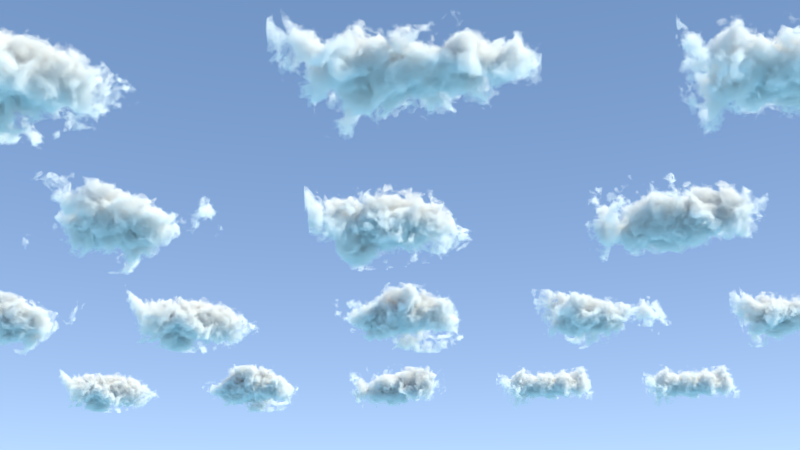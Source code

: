 # Source: CloudsProcSimple.blend  (saved by Blender 2.72.2; exported with 4.5.12 LTS)
import bpy
from mathutils import Matrix  # noqa: F401  (used for matrix-valued properties, if any)

bpy.ops.wm.read_factory_settings(use_empty=True)
scene = bpy.context.scene
scene.name = 'Scene'

# ---- collections
col_collection_1 = bpy.data.collections.new('Collection 1'); scene.collection.children.link(col_collection_1)
col_collection_11 = bpy.data.collections.new('Collection 11'); scene.collection.children.link(col_collection_11)

# ---- materials (node trees are filled in below, after node groups)
mat_material = bpy.data.materials.new('Material')
mat_material.alpha_threshold = 0.0
mat_material.roughness = 0.5
mat_material.line_color = (0.0, 0.0, 0.0, 1.0)

# ---- node groups
ng_clouds_procedural = bpy.data.node_groups.new('Clouds Procedural', 'ShaderNodeTree')
_s = ng_clouds_procedural.interface.new_socket(name='Volume', in_out='OUTPUT', socket_type='NodeSocketShader')
_s = ng_clouds_procedural.interface.new_socket(name='Base Noise scale', in_out='INPUT', socket_type='NodeSocketFloat')
_s.default_value = 1.0
_s.min_value = -1000.0
_s.max_value = 1000.0
_s = ng_clouds_procedural.interface.new_socket(name='Base Noise detail', in_out='INPUT', socket_type='NodeSocketFloat')
_s.default_value = 2.0
_s.min_value = 0.0
_s.max_value = 16.0
_s = ng_clouds_procedural.interface.new_socket(name='Base Noise distortion', in_out='INPUT', socket_type='NodeSocketFloat')
_s.min_value = -1000.0
_s.max_value = 1000.0
_s = ng_clouds_procedural.interface.new_socket(name='Additional Noise scale', in_out='INPUT', socket_type='NodeSocketFloat')
_s.default_value = 5.0
_s.min_value = -1000.0
_s.max_value = 1000.0
_s = ng_clouds_procedural.interface.new_socket(name='Additional Noise detail', in_out='INPUT', socket_type='NodeSocketFloat')
_s.default_value = 2.0
_s.min_value = 0.0
_s.max_value = 16.0
_s = ng_clouds_procedural.interface.new_socket(name='Additional Noise Distortion', in_out='INPUT', socket_type='NodeSocketFloat')
_s.min_value = -1000.0
_s.max_value = 1000.0
_s = ng_clouds_procedural.interface.new_socket(name='Additional Noise Mix weight', in_out='INPUT', socket_type='NodeSocketFloat')
_s.subtype = 'FACTOR'
_s.default_value = 1.0
_s.min_value = 0.0
_s.max_value = 1.0
_s = ng_clouds_procedural.interface.new_socket(name='Substraction Detail Noise', in_out='INPUT', socket_type='NodeSocketFloat')
_s.default_value = 10.0
_s.min_value = -1000.0
_s.max_value = 1000.0
_s = ng_clouds_procedural.interface.new_socket(name='Substraction Detail Noise Amount', in_out='INPUT', socket_type='NodeSocketFloat')
_s.subtype = 'FACTOR'
_s.default_value = 0.4
_s.min_value = 0.0
_s.max_value = 1.0
_s = ng_clouds_procedural.interface.new_socket(name='Volume Cutoff value', in_out='INPUT', socket_type='NodeSocketFloat')
_s.default_value = 0.5
_s.min_value = -1e+04
_s.max_value = 1e+04
_s = ng_clouds_procedural.interface.new_socket(name='Volume Density Multiplier', in_out='INPUT', socket_type='NodeSocketFloat')
_s.default_value = 10.0
_s.min_value = -1e+04
_s.max_value = 1e+04
_s = ng_clouds_procedural.interface.new_socket(name='Volume Scattering Color', in_out='INPUT', socket_type='NodeSocketColor')
_s.default_value = (0.8, 0.8, 0.8, 1.0)
_s = ng_clouds_procedural.interface.new_socket(name='Global Noise Multiplier', in_out='INPUT', socket_type='NodeSocketFloat')
_s.default_value = 1.0
_s.min_value = -1e+04
_s.max_value = 1e+04
_s = ng_clouds_procedural.interface.new_socket(name='Cloud Shape Variation', in_out='INPUT', socket_type='NodeSocketFloat')
_s.default_value = 9.5
_s.min_value = -1e+04
_s.max_value = 1e+04
_N = ng_clouds_procedural.nodes; _L = ng_clouds_procedural.links
n0 = _N.new('NodeFrame'); n0.name = 'Frame.003'; n0.location = (244, 325)
n0.label = 'Mix Gradient texture and Noise texture'
n0.width = 428
n1 = _N.new('NodeFrame'); n1.name = 'Frame'; n1.location = (-183, 14)
n1.label = 'Mix Noise Textures for more random shapes'
n1.width = 426
n2 = _N.new('NodeFrame'); n2.name = 'Frame.002'; n2.location = (787, 323)
n2.label = 'Volume Controls'
n2.width = 1066
n3 = _N.new('NodeFrame'); n3.name = 'Frame.004'; n3.location = (836, 105)
n3.label = 'Additional Noise Substraction Texture'
n3.width = 397
n4 = _N.new('NodeFrame'); n4.name = 'Frame.001'; n4.location = (-1391, 128)
n4.label = 'Noise Seed RANDOMIZER per object/particle'
n4.width = 735
n5 = _N.new('NodeFrame'); n5.name = 'Frame.005'; n5.location = (-1936, -340)
n5.label = 'Scale Multipliers'
n5.width = 155
n6 = _N.new('NodeReroute'); n6.name = 'Reroute.001'; n6.location = (150, -105)
n6.width = 16
n7 = _N.new('ShaderNodeMath'); n7.name = 'Math.001'; n7.location = (184, -35)
n7.hide = True
n7.operation = 'MULTIPLY'
n8 = _N.new('ShaderNodeMath'); n8.name = 'Math.002'; n8.location = (183, -88)
n8.hide = True
n8.operation = 'MULTIPLY'
n9 = _N.new('ShaderNodeMath'); n9.name = 'Math.003'; n9.location = (181, -140)
n9.hide = True
n9.operation = 'MULTIPLY'
n10 = _N.new('NodeReroute'); n10.name = 'Reroute.002'; n10.location = (987, 17)
n10.width = 16
n10.socket_idname = 'NodeSocketFloat'
n10.inputs[0].default_value = 0.0
n11 = _N.new('ShaderNodeMapping'); n11.name = 'Mapping'; n11.location = (-1483, 475)
n11.inputs[1].default_value = (-1.0, -1.0, -1.0)
n11.inputs[3].default_value = (2.0, 2.0, 2.0)
n12 = _N.new('ShaderNodeCombineXYZ'); n12.name = 'Combine XYZ'; n12.location = (311, -85)
n12.hide = True
n13 = _N.new('ShaderNodeTexNoise'); n13.name = 'Noise Texture.001'; n13.location = (30, -207)
n14 = _N.new('ShaderNodeSeparateXYZ'); n14.name = 'Separate XYZ'; n14.location = (30, -87)
n14.hide = True
n15 = _N.new('ShaderNodeTexCoord'); n15.name = 'Texture Coordinate'; n15.location = (-1818, 260)
n16 = _N.new('ShaderNodeTexNoise'); n16.name = 'Noise Texture'; n16.location = (32, -30)
n17 = _N.new('ShaderNodeMix'); n17.name = 'Mix'; n17.location = (256, -81)
n17.data_type = 'RGBA'
n17.blend_type = 'DIVIDE'
n18 = _N.new('NodeGroupOutput'); n18.name = 'Group Output'; n18.location = (1949, 88)
n19 = _N.new('ShaderNodeMath'); n19.name = 'Math.004'; n19.location = (562, -75)
n19.hide = True
n19.operation = 'GREATER_THAN'
n20 = _N.new('ShaderNodeMath'); n20.name = 'Math'; n20.location = (734, -83)
n20.hide = True
n20.operation = 'MULTIPLY'
n21 = _N.new('ShaderNodeVolumeScatter'); n21.name = 'Volume Scatter'; n21.location = (896, -64)
n21.width = 140
n22 = _N.new('ShaderNodeTexGradient'); n22.name = 'Gradient Texture'; n22.location = (30, -30)
n22.gradient_type = 'SPHERICAL'
n23 = _N.new('ShaderNodeMix'); n23.name = 'Mix.001'; n23.location = (227, -30)
n23.data_type = 'RGBA'
n23.blend_type = 'SUBTRACT'
n24 = _N.new('ShaderNodeTexNoise'); n24.name = 'Noise Texture.002'; n24.location = (30, -136)
n24.inputs[3].default_value = 6.0
n25 = _N.new('NodeReroute'); n25.name = 'Reroute.005'; n25.location = (1315, -571)
n25.width = 16
n26 = _N.new('NodeReroute'); n26.name = 'Reroute.003'; n26.location = (1303, -560)
n26.width = 16
n26.socket_idname = 'NodeSocketFloat'
n27 = _N.new('NodeReroute'); n27.name = 'Reroute.004'; n27.location = (1290, -545)
n27.width = 16
n27.socket_idname = 'NodeSocketFloat'
n28 = _N.new('NodeReroute'); n28.name = 'Reroute.008'; n28.location = (948, -499)
n28.width = 16
n28.socket_idname = 'NodeSocketFloatFactor'
n29 = _N.new('NodeReroute'); n29.name = 'Reroute.006'; n29.location = (-3, -405)
n29.width = 16
n29.socket_idname = 'NodeSocketFloatFactor'
n30 = _N.new('NodeReroute'); n30.name = 'Reroute.007'; n30.location = (778, -481)
n30.width = 16
n30.socket_idname = 'NodeSocketFloat'
n31 = _N.new('NodeReroute'); n31.name = 'Reroute.009'; n31.location = (238, 57)
n31.width = 16
n31.socket_idname = 'NodeSocketVector'
n32 = _N.new('NodeReroute'); n32.name = 'Reroute.010'; n32.location = (-205, -182)
n32.width = 16
n32.socket_idname = 'NodeSocketVector'
n33 = _N.new('ShaderNodeMath'); n33.name = 'Math.008'; n33.location = (479, -79)
n33.hide = True
n34 = _N.new('ShaderNodeMath'); n34.name = 'Math.009'; n34.location = (474, -122)
n34.hide = True
n35 = _N.new('ShaderNodeMath'); n35.name = 'Math.007'; n35.location = (485, -35)
n35.hide = True
n36 = _N.new('NodeReroute'); n36.name = 'Reroute'; n36.location = (444, -97)
n36.width = 16
n36.socket_idname = 'NodeSocketFloat'
n37 = _N.new('ShaderNodeSeparateXYZ'); n37.name = 'Separate XYZ.001'; n37.location = (304, -74)
n37.hide = True
n38 = _N.new('ShaderNodeCombineXYZ'); n38.name = 'Combine XYZ.001'; n38.location = (618, -72)
n38.hide = True
n39 = _N.new('ShaderNodeMath'); n39.name = 'Math.011'; n39.location = (196, -110)
n39.hide = True
n40 = _N.new('ShaderNodeParticleInfo'); n40.name = 'Particle Info'; n40.location = (30, -99)
n40.hide = True
n41 = _N.new('NodeReroute'); n41.name = 'Reroute.011'; n41.location = (180, -147)
n41.width = 16
n41.socket_idname = 'NodeSocketFloat'
n42 = _N.new('ShaderNodeMath'); n42.name = 'Math.006'; n42.location = (190, -157)
n42.hide = True
n42.operation = 'MULTIPLY'
n43 = _N.new('ShaderNodeMath'); n43.name = 'Math.005'; n43.location = (312, -124)
n43.hide = True
n44 = _N.new('ShaderNodeObjectInfo'); n44.name = 'Object Info'; n44.location = (61, -173)
n44.hide = True
n45 = _N.new('NodeGroupInput'); n45.name = 'Group Input'; n45.location = (-2227, -356)
n45.width = 244
n46 = _N.new('ShaderNodeMath'); n46.name = 'Math.012'; n46.location = (38, -35)
n46.hide = True
n46.operation = 'MULTIPLY'
n47 = _N.new('ShaderNodeMath'); n47.name = 'Math.013'; n47.location = (31, -111)
n47.hide = True
n47.operation = 'MULTIPLY'
n48 = _N.new('ShaderNodeMath'); n48.name = 'Math.014'; n48.location = (30, -185)
n48.hide = True
n48.operation = 'MULTIPLY'
n6.parent = n0
n7.parent = n0
n8.parent = n0
n9.parent = n0
n12.parent = n0
n13.parent = n1
n14.parent = n0
n16.parent = n1
n17.parent = n1
n19.parent = n2
n20.parent = n2
n21.parent = n2
n22.parent = n2
n23.parent = n3
n24.parent = n3
n33.parent = n4
n34.parent = n4
n35.parent = n4
n36.parent = n4
n37.parent = n4
n38.parent = n4
n39.parent = n4
n40.parent = n4
n41.parent = n4
n42.parent = n4
n43.parent = n4
n44.parent = n4
n46.parent = n5
n47.parent = n5
n48.parent = n5
_L.new(n15.outputs[0], n11.inputs[0])
_L.new(n11.outputs[0], n14.inputs[0])
_L.new(n21.outputs[0], n18.inputs[0])
_L.new(n20.outputs[0], n21.inputs[1])
_L.new(n12.outputs[0], n22.inputs[0])
_L.new(n14.outputs[1], n8.inputs[0])
_L.new(n14.outputs[2], n9.inputs[0])
_L.new(n14.outputs[0], n7.inputs[0])
_L.new(n7.outputs[0], n12.inputs[0])
_L.new(n8.outputs[0], n12.inputs[1])
_L.new(n9.outputs[0], n12.inputs[2])
_L.new(n15.outputs[3], n37.inputs[0])
_L.new(n19.outputs[0], n20.inputs[0])
_L.new(n37.outputs[0], n35.inputs[0])
_L.new(n38.outputs[0], n32.inputs[0])
_L.new(n35.outputs[0], n38.inputs[0])
_L.new(n43.outputs[0], n36.inputs[0])
_L.new(n36.outputs[0], n35.inputs[1])
_L.new(n36.outputs[0], n33.inputs[1])
_L.new(n36.outputs[0], n34.inputs[1])
_L.new(n37.outputs[1], n33.inputs[0])
_L.new(n37.outputs[2], n34.inputs[0])
_L.new(n34.outputs[0], n38.inputs[2])
_L.new(n33.outputs[0], n38.inputs[1])
_L.new(n44.outputs[5], n42.inputs[1])
_L.new(n16.outputs[0], n17.inputs[6])
_L.new(n13.outputs[0], n17.inputs[7])
_L.new(n17.outputs[2], n6.inputs[0])
_L.new(n6.outputs[0], n9.inputs[1])
_L.new(n6.outputs[0], n8.inputs[1])
_L.new(n6.outputs[0], n7.inputs[1])
_L.new(n45.outputs[0], n46.inputs[0])
_L.new(n45.outputs[2], n16.inputs[8])
_L.new(n45.outputs[3], n47.inputs[0])
_L.new(n45.outputs[5], n13.inputs[8])
_L.new(n45.outputs[1], n16.inputs[3])
_L.new(n45.outputs[4], n13.inputs[3])
_L.new(n45.outputs[6], n29.inputs[0])
_L.new(n45.outputs[9], n27.inputs[0])
_L.new(n45.outputs[10], n26.inputs[0])
_L.new(n45.outputs[11], n25.inputs[0])
_L.new(n26.outputs[0], n20.inputs[1])
_L.new(n27.outputs[0], n19.inputs[1])
_L.new(n25.outputs[0], n21.inputs[0])
_L.new(n29.outputs[0], n17.inputs[0])
_L.new(n24.outputs[0], n23.inputs[7])
_L.new(n22.outputs[1], n23.inputs[6])
_L.new(n23.outputs[2], n19.inputs[0])
_L.new(n38.outputs[0], n31.inputs[0])
_L.new(n45.outputs[7], n48.inputs[0])
_L.new(n45.outputs[8], n28.inputs[0])
_L.new(n30.outputs[0], n24.inputs[2])
_L.new(n28.outputs[0], n23.inputs[0])
_L.new(n31.outputs[0], n24.inputs[0])
_L.new(n32.outputs[0], n16.inputs[0])
_L.new(n32.outputs[0], n13.inputs[0])
_L.new(n42.outputs[0], n43.inputs[1])
_L.new(n45.outputs[13], n41.inputs[0])
_L.new(n41.outputs[0], n39.inputs[1])
_L.new(n40.outputs[0], n39.inputs[0])
_L.new(n39.outputs[0], n43.inputs[0])
_L.new(n41.outputs[0], n42.inputs[0])
_L.new(n46.outputs[0], n16.inputs[2])
_L.new(n47.outputs[0], n13.inputs[2])
_L.new(n48.outputs[0], n30.inputs[0])
_L.new(n45.outputs[12], n48.inputs[1])
_L.new(n45.outputs[12], n47.inputs[1])
_L.new(n45.outputs[12], n46.inputs[1])
n18.is_active_output = True

# ---- material node trees
mat_material.use_nodes = True; mat_material.node_tree.nodes.clear()
_N = mat_material.node_tree.nodes; _L = mat_material.node_tree.links
n0 = _N.new('ShaderNodeOutputMaterial'); n0.name = 'Material Output'; n0.location = (911, 178)
n1 = _N.new('ShaderNodeGroup'); n1.name = 'Group'; n1.location = (90, 237)
n1.width = 267
n1.node_tree = ng_clouds_procedural
n1.inputs[0].default_value = 0.1
n1.inputs[1].default_value = 1.0
n1.inputs[2].default_value = 3.0
n1.inputs[3].default_value = 1.0
n1.inputs[4].default_value = 4.0
n1.inputs[5].default_value = 0.8
n1.inputs[6].default_value = 1.0
n1.inputs[7].default_value = 3.0
n1.inputs[8].default_value = 0.3941
n1.inputs[9].default_value = 0.18
n1.inputs[10].default_value = 4.0
n1.inputs[11].default_value = (0.8, 0.8, 0.8, 1.0)
n1.inputs[12].default_value = 1.0
n1.inputs[13].default_value = 9.5
_L.new(n1.outputs[0], n0.inputs[1])
n0.is_active_output = True

# ---- world
world_world = bpy.data.worlds.new('World'); scene.world = world_world
world_world.use_nodes = True; world_world.node_tree.nodes.clear()
_N = world_world.node_tree.nodes; _L = world_world.node_tree.links
n0 = _N.new('ShaderNodeOutputWorld'); n0.name = 'World Output'; n0.location = (300, 300)
n1 = _N.new('ShaderNodeTexSky'); n1.name = 'Sky Texture'; n1.location = (-555, 308)
n1.sky_type = 'HOSEK_WILKIE'
n1.sun_elevation = 1.571
n2 = _N.new('ShaderNodeBackground'); n2.name = 'Background'; n2.location = (-132, 331)
n2.inputs[1].default_value = 4.0
_L.new(n2.outputs[0], n0.inputs[0])
_L.new(n1.outputs[0], n2.inputs[0])
n0.is_active_output = True
world_world.color = (0.05088, 0.05088, 0.05088)
world_world.use_sun_shadow = False
world_world.sun_shadow_jitter_overblur = 0.0
world_world.cycles.sampling_method = 'MANUAL'
world_world.cycles.sample_map_resolution = 256

# ---- cameras
cam_camera = bpy.data.cameras.new('Camera')
cam_camera.clip_end = 100.0
cam_camera.lens = 35.0
cam_camera.sensor_width = 32.0
cam_camera.sensor_height = 18.0
cam_camera.ortho_scale = 7.314
cam_camera.dof.focus_distance = 0.0

# ---- lights
light_lamp = bpy.data.lights.new('Lamp', 'SUN')
light_lamp.color = (1.0, 0.9512, 0.7545)
light_lamp.transmission_factor = 0.0
light_lamp.cutoff_distance = 30.0
light_lamp.angle = 0.0
light_lamp.energy = 7.0
light_lamp.shadow_buffer_clip_start = 1.001
light_lamp.shadow_cascade_max_distance = 1000.0
light_lamp.cycles.use_multiple_importance_sampling = False

# ---- meshes
me_cube_019 = bpy.data.meshes.new('Cube.019')
me_cube_019.from_pydata([(5.0, 3.0, 0.0), (5.0, -3.0, 0.0), (-5.0, -3.0, 0.0), (-5.0, 3.0, 0.0), (5.0, 3.0, 4.0), (5.0, -3.0, 4.0), (-5.0, -3.0, 4.0), (-5.0, 3.0, 4.0)], [], [(0, 1, 2, 3), (4, 7, 6, 5), (0, 4, 5, 1), (1, 5, 6, 2), (2, 6, 7, 3), (4, 0, 3, 7)])
me_cube_019.materials.append(mat_material)
me_cube_019.use_remesh_preserve_volume = False
me_cube_019.use_remesh_preserve_attributes = False
me_cube_019.use_mirror_vertex_groups = False
me_cube_019.update()
me_cube_018 = bpy.data.meshes.new('Cube.018')
me_cube_018.from_pydata([(5.0, 3.0, 0.0), (5.0, -3.0, 0.0), (-5.0, -3.0, 0.0), (-5.0, 3.0, 0.0), (5.0, 3.0, 4.0), (5.0, -3.0, 4.0), (-5.0, -3.0, 4.0), (-5.0, 3.0, 4.0)], [], [(0, 1, 2, 3), (4, 7, 6, 5), (0, 4, 5, 1), (1, 5, 6, 2), (2, 6, 7, 3), (4, 0, 3, 7)])
me_cube_018.materials.append(mat_material)
me_cube_018.use_remesh_preserve_volume = False
me_cube_018.use_remesh_preserve_attributes = False
me_cube_018.use_mirror_vertex_groups = False
me_cube_018.update()
me_cube_016 = bpy.data.meshes.new('Cube.016')
me_cube_016.from_pydata([(5.0, 3.0, 0.0), (5.0, -3.0, 0.0), (-5.0, -3.0, 0.0), (-5.0, 3.0, 0.0), (5.0, 3.0, 4.0), (5.0, -3.0, 4.0), (-5.0, -3.0, 4.0), (-5.0, 3.0, 4.0)], [], [(0, 1, 2, 3), (4, 7, 6, 5), (0, 4, 5, 1), (1, 5, 6, 2), (2, 6, 7, 3), (4, 0, 3, 7)])
me_cube_016.materials.append(mat_material)
me_cube_016.use_remesh_preserve_volume = False
me_cube_016.use_remesh_preserve_attributes = False
me_cube_016.use_mirror_vertex_groups = False
me_cube_016.update()
me_cube_015 = bpy.data.meshes.new('Cube.015')
me_cube_015.from_pydata([(5.0, 3.0, 0.0), (5.0, -3.0, 0.0), (-5.0, -3.0, 0.0), (-5.0, 3.0, 0.0), (5.0, 3.0, 4.0), (5.0, -3.0, 4.0), (-5.0, -3.0, 4.0), (-5.0, 3.0, 4.0)], [], [(0, 1, 2, 3), (4, 7, 6, 5), (0, 4, 5, 1), (1, 5, 6, 2), (2, 6, 7, 3), (4, 0, 3, 7)])
me_cube_015.materials.append(mat_material)
me_cube_015.use_remesh_preserve_volume = False
me_cube_015.use_remesh_preserve_attributes = False
me_cube_015.use_mirror_vertex_groups = False
me_cube_015.update()
me_cube_014 = bpy.data.meshes.new('Cube.014')
me_cube_014.from_pydata([(5.0, 3.0, 0.0), (5.0, -3.0, 0.0), (-5.0, -3.0, 0.0), (-5.0, 3.0, 0.0), (5.0, 3.0, 4.0), (5.0, -3.0, 4.0), (-5.0, -3.0, 4.0), (-5.0, 3.0, 4.0)], [], [(0, 1, 2, 3), (4, 7, 6, 5), (0, 4, 5, 1), (1, 5, 6, 2), (2, 6, 7, 3), (4, 0, 3, 7)])
me_cube_014.materials.append(mat_material)
me_cube_014.use_remesh_preserve_volume = False
me_cube_014.use_remesh_preserve_attributes = False
me_cube_014.use_mirror_vertex_groups = False
me_cube_014.update()
me_cube_013 = bpy.data.meshes.new('Cube.013')
me_cube_013.from_pydata([(5.0, 3.0, 0.0), (5.0, -3.0, 0.0), (-5.0, -3.0, 0.0), (-5.0, 3.0, 0.0), (5.0, 3.0, 4.0), (5.0, -3.0, 4.0), (-5.0, -3.0, 4.0), (-5.0, 3.0, 4.0)], [], [(0, 1, 2, 3), (4, 7, 6, 5), (0, 4, 5, 1), (1, 5, 6, 2), (2, 6, 7, 3), (4, 0, 3, 7)])
me_cube_013.materials.append(mat_material)
me_cube_013.use_remesh_preserve_volume = False
me_cube_013.use_remesh_preserve_attributes = False
me_cube_013.use_mirror_vertex_groups = False
me_cube_013.update()
me_cube_012 = bpy.data.meshes.new('Cube.012')
me_cube_012.from_pydata([(5.0, 3.0, 0.0), (5.0, -3.0, 0.0), (-5.0, -3.0, 0.0), (-5.0, 3.0, 0.0), (5.0, 3.0, 4.0), (5.0, -3.0, 4.0), (-5.0, -3.0, 4.0), (-5.0, 3.0, 4.0)], [], [(0, 1, 2, 3), (4, 7, 6, 5), (0, 4, 5, 1), (1, 5, 6, 2), (2, 6, 7, 3), (4, 0, 3, 7)])
me_cube_012.materials.append(mat_material)
me_cube_012.use_remesh_preserve_volume = False
me_cube_012.use_remesh_preserve_attributes = False
me_cube_012.use_mirror_vertex_groups = False
me_cube_012.update()
me_cube_011 = bpy.data.meshes.new('Cube.011')
me_cube_011.from_pydata([(5.0, 3.0, 0.0), (5.0, -3.0, 0.0), (-5.0, -3.0, 0.0), (-5.0, 3.0, 0.0), (5.0, 3.0, 4.0), (5.0, -3.0, 4.0), (-5.0, -3.0, 4.0), (-5.0, 3.0, 4.0)], [], [(0, 1, 2, 3), (4, 7, 6, 5), (0, 4, 5, 1), (1, 5, 6, 2), (2, 6, 7, 3), (4, 0, 3, 7)])
me_cube_011.materials.append(mat_material)
me_cube_011.use_remesh_preserve_volume = False
me_cube_011.use_remesh_preserve_attributes = False
me_cube_011.use_mirror_vertex_groups = False
me_cube_011.update()
me_cube_010 = bpy.data.meshes.new('Cube.010')
me_cube_010.from_pydata([(5.0, 3.0, 0.0), (5.0, -3.0, 0.0), (-5.0, -3.0, 0.0), (-5.0, 3.0, 0.0), (5.0, 3.0, 4.0), (5.0, -3.0, 4.0), (-5.0, -3.0, 4.0), (-5.0, 3.0, 4.0)], [], [(0, 1, 2, 3), (4, 7, 6, 5), (0, 4, 5, 1), (1, 5, 6, 2), (2, 6, 7, 3), (4, 0, 3, 7)])
me_cube_010.materials.append(mat_material)
me_cube_010.use_remesh_preserve_volume = False
me_cube_010.use_remesh_preserve_attributes = False
me_cube_010.use_mirror_vertex_groups = False
me_cube_010.update()
me_cube_009 = bpy.data.meshes.new('Cube.009')
me_cube_009.from_pydata([(5.0, 3.0, 0.0), (5.0, -3.0, 0.0), (-5.0, -3.0, 0.0), (-5.0, 3.0, 0.0), (5.0, 3.0, 4.0), (5.0, -3.0, 4.0), (-5.0, -3.0, 4.0), (-5.0, 3.0, 4.0)], [], [(0, 1, 2, 3), (4, 7, 6, 5), (0, 4, 5, 1), (1, 5, 6, 2), (2, 6, 7, 3), (4, 0, 3, 7)])
me_cube_009.materials.append(mat_material)
me_cube_009.use_remesh_preserve_volume = False
me_cube_009.use_remesh_preserve_attributes = False
me_cube_009.use_mirror_vertex_groups = False
me_cube_009.update()
me_cube_008 = bpy.data.meshes.new('Cube.008')
me_cube_008.from_pydata([(5.0, 3.0, 0.0), (5.0, -3.0, 0.0), (-5.0, -3.0, 0.0), (-5.0, 3.0, 0.0), (5.0, 3.0, 4.0), (5.0, -3.0, 4.0), (-5.0, -3.0, 4.0), (-5.0, 3.0, 4.0)], [], [(0, 1, 2, 3), (4, 7, 6, 5), (0, 4, 5, 1), (1, 5, 6, 2), (2, 6, 7, 3), (4, 0, 3, 7)])
me_cube_008.materials.append(mat_material)
me_cube_008.use_remesh_preserve_volume = False
me_cube_008.use_remesh_preserve_attributes = False
me_cube_008.use_mirror_vertex_groups = False
me_cube_008.update()
me_cube_007 = bpy.data.meshes.new('Cube.007')
me_cube_007.from_pydata([(5.0, 3.0, 0.0), (5.0, -3.0, 0.0), (-5.0, -3.0, 0.0), (-5.0, 3.0, 0.0), (5.0, 3.0, 4.0), (5.0, -3.0, 4.0), (-5.0, -3.0, 4.0), (-5.0, 3.0, 4.0)], [], [(0, 1, 2, 3), (4, 7, 6, 5), (0, 4, 5, 1), (1, 5, 6, 2), (2, 6, 7, 3), (4, 0, 3, 7)])
me_cube_007.materials.append(mat_material)
me_cube_007.use_remesh_preserve_volume = False
me_cube_007.use_remesh_preserve_attributes = False
me_cube_007.use_mirror_vertex_groups = False
me_cube_007.update()
me_cube_006 = bpy.data.meshes.new('Cube.006')
me_cube_006.from_pydata([(5.0, 3.0, 0.0), (5.0, -3.0, 0.0), (-5.0, -3.0, 0.0), (-5.0, 3.0, 0.0), (5.0, 3.0, 4.0), (5.0, -3.0, 4.0), (-5.0, -3.0, 4.0), (-5.0, 3.0, 4.0)], [], [(0, 1, 2, 3), (4, 7, 6, 5), (0, 4, 5, 1), (1, 5, 6, 2), (2, 6, 7, 3), (4, 0, 3, 7)])
me_cube_006.materials.append(mat_material)
me_cube_006.use_remesh_preserve_volume = False
me_cube_006.use_remesh_preserve_attributes = False
me_cube_006.use_mirror_vertex_groups = False
me_cube_006.update()
me_cube_005 = bpy.data.meshes.new('Cube.005')
me_cube_005.from_pydata([(5.0, 3.0, 0.0), (5.0, -3.0, 0.0), (-5.0, -3.0, 0.0), (-5.0, 3.0, 0.0), (5.0, 3.0, 4.0), (5.0, -3.0, 4.0), (-5.0, -3.0, 4.0), (-5.0, 3.0, 4.0)], [], [(0, 1, 2, 3), (4, 7, 6, 5), (0, 4, 5, 1), (1, 5, 6, 2), (2, 6, 7, 3), (4, 0, 3, 7)])
me_cube_005.materials.append(mat_material)
me_cube_005.use_remesh_preserve_volume = False
me_cube_005.use_remesh_preserve_attributes = False
me_cube_005.use_mirror_vertex_groups = False
me_cube_005.update()
me_cube_004 = bpy.data.meshes.new('Cube.004')
me_cube_004.from_pydata([(5.0, 3.0, 0.0), (5.0, -3.0, 0.0), (-5.0, -3.0, 0.0), (-5.0, 3.0, 0.0), (5.0, 3.0, 4.0), (5.0, -3.0, 4.0), (-5.0, -3.0, 4.0), (-5.0, 3.0, 4.0)], [], [(0, 1, 2, 3), (4, 7, 6, 5), (0, 4, 5, 1), (1, 5, 6, 2), (2, 6, 7, 3), (4, 0, 3, 7)])
me_cube_004.materials.append(mat_material)
me_cube_004.use_remesh_preserve_volume = False
me_cube_004.use_remesh_preserve_attributes = False
me_cube_004.use_mirror_vertex_groups = False
me_cube_004.update()
me_cube = bpy.data.meshes.new('Cube')
me_cube.from_pydata([(5.0, 3.0, 0.0), (5.0, -3.0, 0.0), (-5.0, -3.0, 0.0), (-5.0, 3.0, 0.0), (5.0, 3.0, 4.0), (5.0, -3.0, 4.0), (-5.0, -3.0, 4.0), (-5.0, 3.0, 4.0)], [], [(0, 1, 2, 3), (4, 7, 6, 5), (0, 4, 5, 1), (1, 5, 6, 2), (2, 6, 7, 3), (4, 0, 3, 7)])
me_cube.materials.append(mat_material)
me_cube.use_remesh_preserve_volume = False
me_cube.use_remesh_preserve_attributes = False
me_cube.use_mirror_vertex_groups = False
me_cube.update()

# ---- objects
ob_cube_015 = bpy.data.objects.new('Cube.015', me_cube_019)
ob_cube_014 = bpy.data.objects.new('Cube.014', me_cube_018)
ob_cube_013 = bpy.data.objects.new('Cube.013', me_cube_016)
ob_cube_012 = bpy.data.objects.new('Cube.012', me_cube_015)
ob_cube_011 = bpy.data.objects.new('Cube.011', me_cube_014)
ob_cube_010 = bpy.data.objects.new('Cube.010', me_cube_013)
ob_cube_009 = bpy.data.objects.new('Cube.009', me_cube_012)
ob_cube_008 = bpy.data.objects.new('Cube.008', me_cube_011)
ob_cube_007 = bpy.data.objects.new('Cube.007', me_cube_010)
ob_cube_006 = bpy.data.objects.new('Cube.006', me_cube_009)
ob_cube_005 = bpy.data.objects.new('Cube.005', me_cube_008)
ob_cube_004 = bpy.data.objects.new('Cube.004', me_cube_007)
ob_cube_003 = bpy.data.objects.new('Cube.003', me_cube_006)
ob_cube_002 = bpy.data.objects.new('Cube.002', me_cube_005)
ob_cube_001 = bpy.data.objects.new('Cube.001', me_cube_004)
ob_cube = bpy.data.objects.new('Cube', me_cube)
ob_lamp = bpy.data.objects.new('Lamp', light_lamp)
ob_camera = bpy.data.objects.new('Camera', cam_camera)

# ---- transforms, parenting, visibility, modifiers, constraints
ob_cube_015.location = (29.66, 19.36, 0.0)
ob_cube_015.lock_rotations_4d = False
ob_cube_015.empty_display_type = 'ARROWS'
ob_cube_015.lineart.crease_threshold = 0.0
ob_cube_014.location = (29.66, 44.89, 0.0)
ob_cube_014.lock_rotations_4d = False
ob_cube_014.empty_display_type = 'ARROWS'
ob_cube_014.lineart.crease_threshold = 0.0
ob_cube_013.location = (-28.84, 44.89, 0.0)
ob_cube_013.lock_rotations_4d = False
ob_cube_013.empty_display_type = 'ARROWS'
ob_cube_013.lineart.crease_threshold = 0.0
ob_cube_012.location = (-28.84, 19.36, 0.0)
ob_cube_012.lock_rotations_4d = False
ob_cube_012.empty_display_type = 'ARROWS'
ob_cube_012.lineart.crease_threshold = 0.0
ob_cube_011.location = (0.0, -15.48, 0.0)
ob_cube_011.lock_rotations_4d = False
ob_cube_011.empty_display_type = 'ARROWS'
ob_cube_011.lineart.crease_threshold = 0.0
ob_cube_010.location = (14.94, -15.48, 0.0)
ob_cube_010.lock_rotations_4d = False
ob_cube_010.empty_display_type = 'ARROWS'
ob_cube_010.lineart.crease_threshold = 0.0
ob_cube_009.location = (-14.96, -15.48, 0.0)
ob_cube_009.lock_rotations_4d = False
ob_cube_009.empty_display_type = 'ARROWS'
ob_cube_009.lineart.crease_threshold = 0.0
ob_cube_008.location = (-14.96, 19.36, 0.0)
ob_cube_008.lock_rotations_4d = False
ob_cube_008.empty_display_type = 'ARROWS'
ob_cube_008.lineart.crease_threshold = 0.0
ob_cube_007.location = (-14.96, 44.89, 0.0)
ob_cube_007.lock_rotations_4d = False
ob_cube_007.empty_display_type = 'ARROWS'
ob_cube_007.lineart.crease_threshold = 0.0
ob_cube_006.location = (-14.96, 0.0, 0.0)
ob_cube_006.lock_rotations_4d = False
ob_cube_006.empty_display_type = 'ARROWS'
ob_cube_006.lineart.crease_threshold = 0.0
ob_cube_005.location = (14.94, 0.0, 0.0)
ob_cube_005.lock_rotations_4d = False
ob_cube_005.empty_display_type = 'ARROWS'
ob_cube_005.lineart.crease_threshold = 0.0
ob_cube_004.location = (14.94, 44.89, 0.0)
ob_cube_004.lock_rotations_4d = False
ob_cube_004.empty_display_type = 'ARROWS'
ob_cube_004.lineart.crease_threshold = 0.0
ob_cube_003.location = (14.94, 19.36, 0.0)
ob_cube_003.lock_rotations_4d = False
ob_cube_003.empty_display_type = 'ARROWS'
ob_cube_003.lineart.crease_threshold = 0.0
ob_cube_002.location = (0.0, 19.36, 0.0)
ob_cube_002.lock_rotations_4d = False
ob_cube_002.empty_display_type = 'ARROWS'
ob_cube_002.lineart.crease_threshold = 0.0
ob_cube_001.location = (0.0, 44.89, 0.0)
ob_cube_001.lock_rotations_4d = False
ob_cube_001.empty_display_type = 'ARROWS'
ob_cube_001.lineart.crease_threshold = 0.0
ob_cube.location = (0.0, 0.0, 0.0)
ob_cube.lock_rotations_4d = False
ob_cube.empty_display_type = 'ARROWS'
ob_cube.lineart.crease_threshold = 0.0
ob_lamp.location = (4.076, 1.005, 5.904)
ob_lamp.rotation_euler = (0.6503, 0.05522, 1.866)
ob_lamp.lock_rotations_4d = False
ob_lamp.empty_display_type = 'ARROWS'
ob_lamp.color = (0.0, 0.0, 0.0, 0.0)
ob_lamp.lineart.crease_threshold = 0.0
ob_camera.location = (-0.4622, -44.43, -16.04)
ob_camera.rotation_euler = (1.953, 0.01082, -0.005901)
ob_camera.lock_rotations_4d = False
ob_camera.empty_display_type = 'ARROWS'
ob_camera.color = (0.0, 0.0, 0.0, 0.0)
ob_camera.display_type = 'WIRE'
ob_camera.lineart.crease_threshold = 0.0

# ---- collection membership
col_collection_1.objects.link(ob_cube_015)
col_collection_1.objects.link(ob_cube_014)
col_collection_1.objects.link(ob_cube_013)
col_collection_1.objects.link(ob_cube_012)
col_collection_1.objects.link(ob_cube_011)
col_collection_1.objects.link(ob_cube_010)
col_collection_1.objects.link(ob_cube_009)
col_collection_1.objects.link(ob_cube_008)
col_collection_1.objects.link(ob_cube_007)
col_collection_1.objects.link(ob_cube_006)
col_collection_1.objects.link(ob_cube_005)
col_collection_1.objects.link(ob_cube_004)
col_collection_1.objects.link(ob_cube_003)
col_collection_1.objects.link(ob_cube_002)
col_collection_1.objects.link(ob_cube_001)
col_collection_1.objects.link(ob_cube)
col_collection_11.objects.link(ob_lamp)
col_collection_11.objects.link(ob_camera)

# ---- scene / render settings (as saved in the file)
scene.camera = ob_camera
scene.frame_start = 1; scene.frame_end = 100; scene.frame_set(0)
scene.render.engine = 'CYCLES'
scene.render.resolution_x = 1280
scene.render.resolution_y = 720
scene.render.dither_intensity = 0.0
scene.cycles.use_denoising = False
scene.cycles.samples = 64
scene.cycles.sampling_pattern = 'TABULATED_SOBOL'
scene.cycles.light_sampling_threshold = 0.0
scene.cycles.use_adaptive_sampling = False
scene.cycles.use_light_tree = False
scene.cycles.caustics_reflective = False
scene.cycles.caustics_refractive = False
scene.cycles.blur_glossy = 0.0
scene.cycles.max_bounces = 8
scene.cycles.diffuse_bounces = 1
scene.cycles.transmission_bounces = 8
scene.cycles.volume_bounces = 2
scene.cycles.pixel_filter_type = 'GAUSSIAN'
scene.cycles.sample_clamp_indirect = 0.0
scene.view_settings.view_transform = 'Standard'
bpy.context.view_layer.update()
